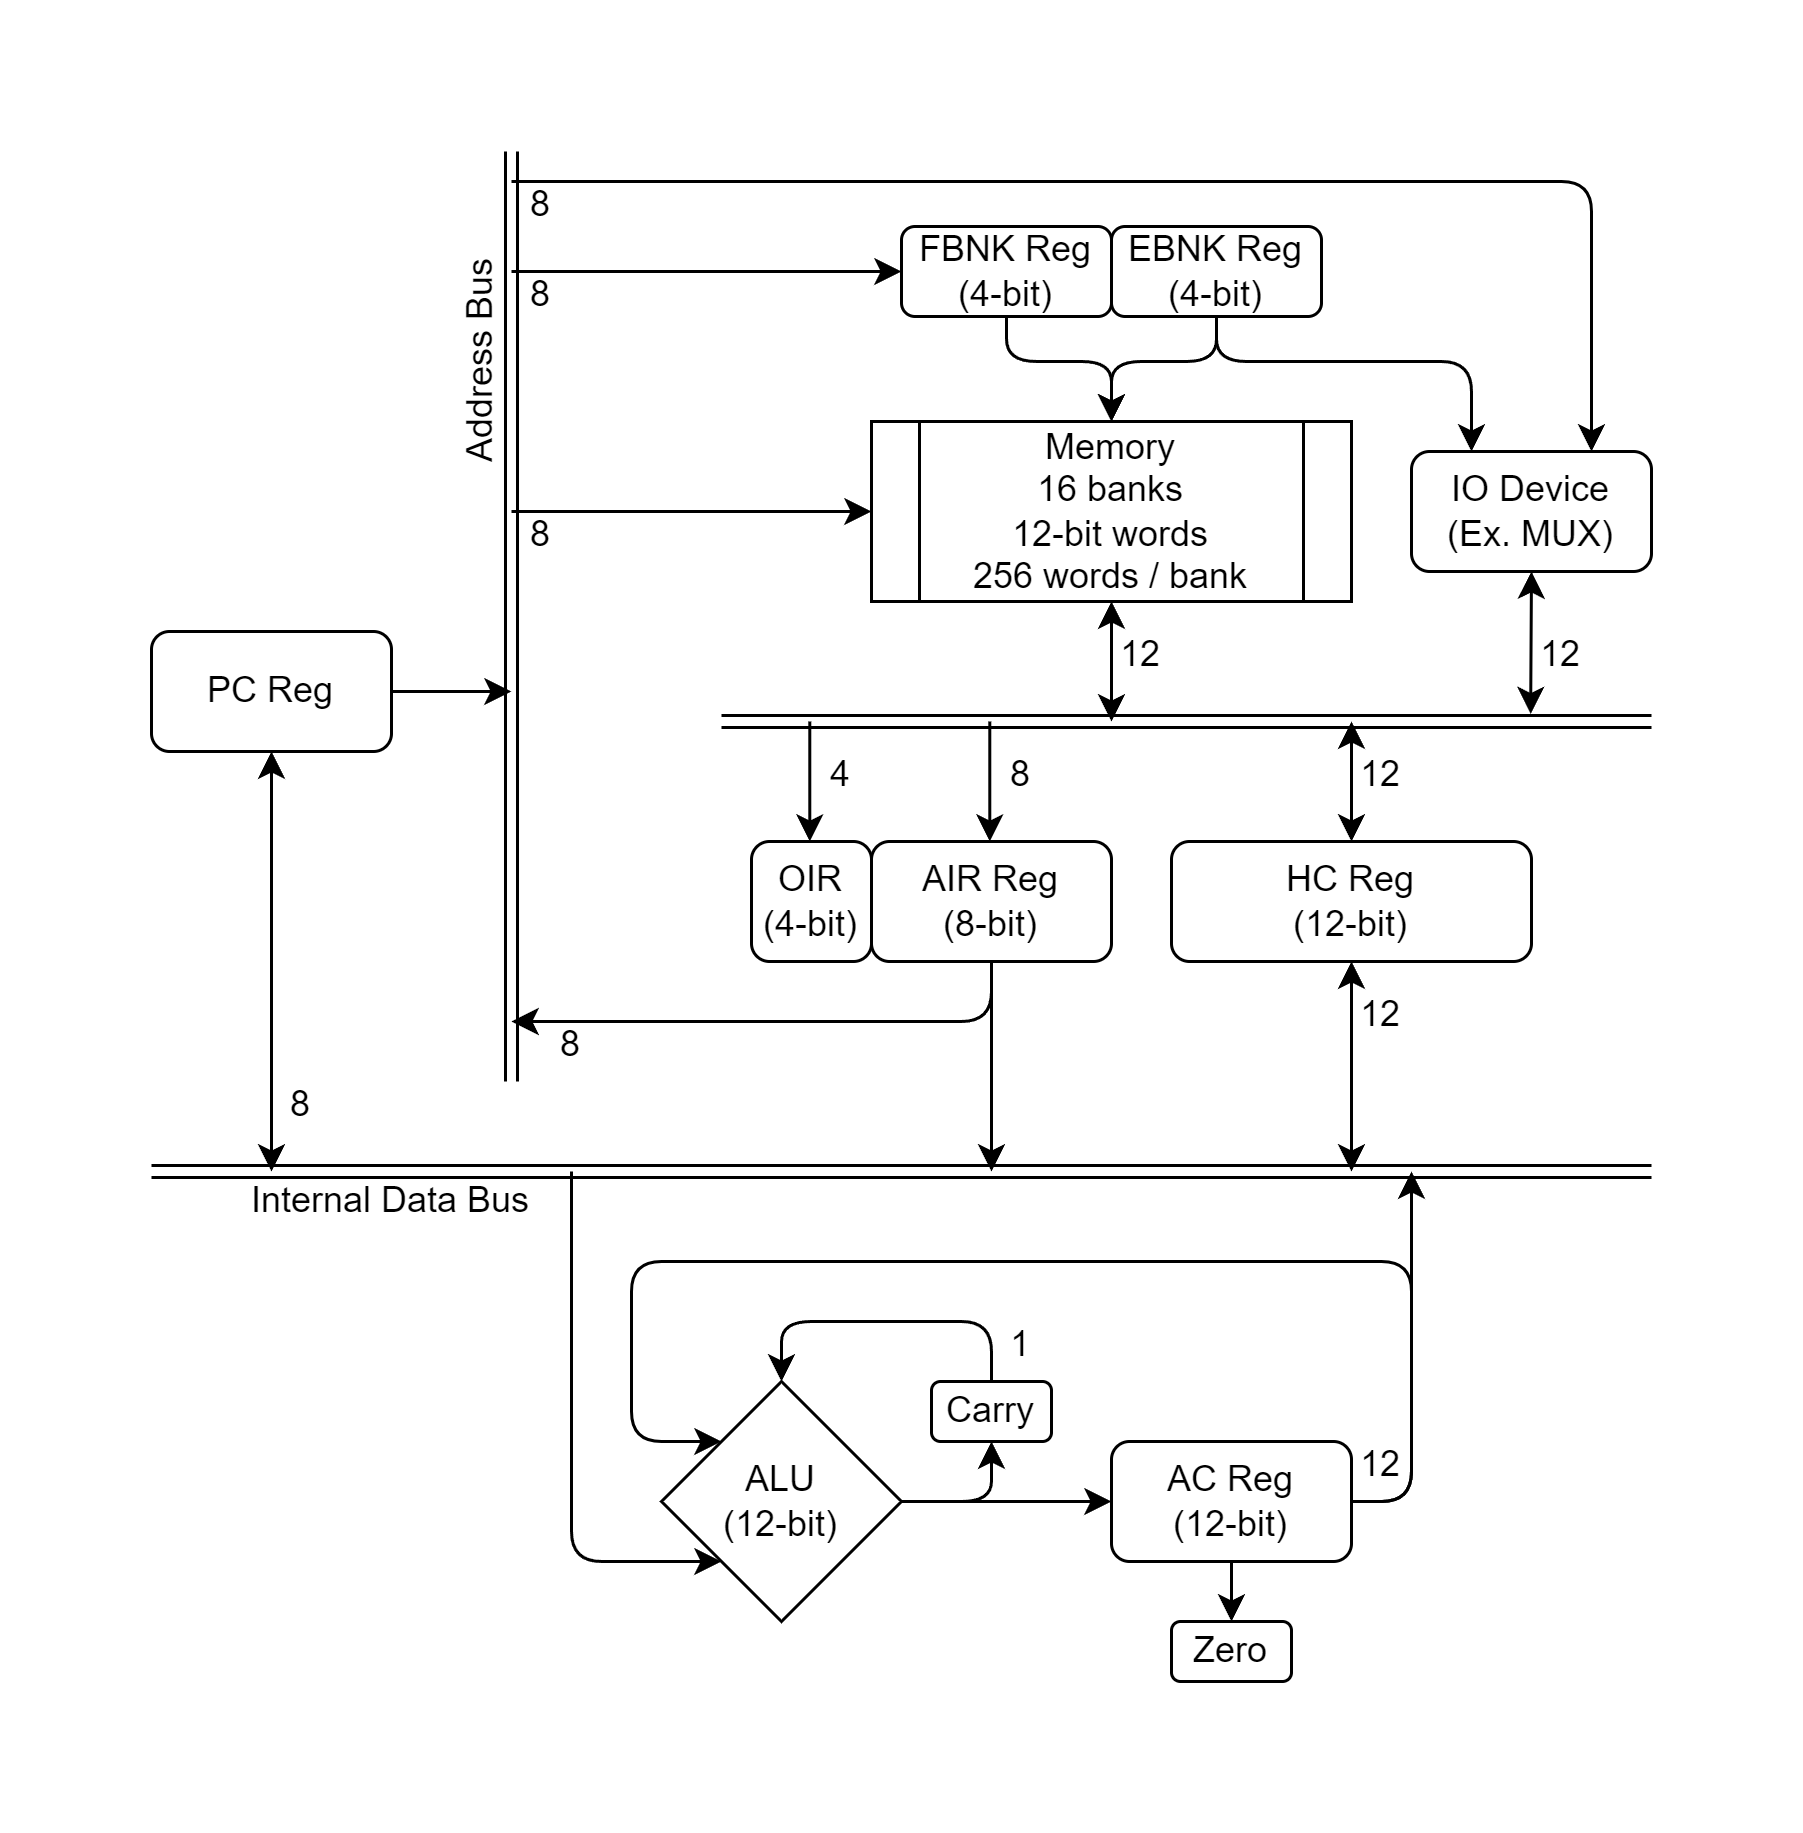

The diagram above was exported from draw.io. Its source (the exported page's mxGraphModel, read from the mxfile embedded in the PNG):
<mxGraphModel dx="819" dy="482" grid="1" gridSize="10" guides="1" tooltips="1" connect="1" arrows="1" fold="1" page="1" pageScale="1" pageWidth="850" pageHeight="1100" math="0" shadow="0">
  <root>
    <mxCell id="0" />
    <mxCell id="1" parent="0" />
    <mxCell id="jHWL-6u0a14eNpleEn9y-3" value="ALU&lt;br&gt;&lt;div&gt;&lt;span style=&quot;background-color: transparent; color: light-dark(rgb(0, 0, 0), rgb(255, 255, 255));&quot;&gt;(12-bit)&lt;/span&gt;&lt;/div&gt;" style="rhombus;whiteSpace=wrap;html=1;" parent="1" vertex="1">
      <mxGeometry x="360" y="510" width="80" height="80" as="geometry" />
    </mxCell>
    <mxCell id="jHWL-6u0a14eNpleEn9y-4" value="" style="endArrow=classic;html=1;rounded=1;exitX=1;exitY=0.5;exitDx=0;exitDy=0;entryX=0;entryY=0;entryDx=0;entryDy=0;curved=0;" parent="1" source="jHWL-6u0a14eNpleEn9y-9" target="jHWL-6u0a14eNpleEn9y-3" edge="1">
      <mxGeometry width="50" height="50" relative="1" as="geometry">
        <mxPoint x="330" y="510" as="sourcePoint" />
        <mxPoint x="520" y="530" as="targetPoint" />
        <Array as="points">
          <mxPoint x="610" y="550" />
          <mxPoint x="610" y="470" />
          <mxPoint x="350" y="470" />
          <mxPoint x="350" y="530" />
        </Array>
      </mxGeometry>
    </mxCell>
    <mxCell id="jHWL-6u0a14eNpleEn9y-6" value="Carry" style="rounded=1;whiteSpace=wrap;html=1;" parent="1" vertex="1">
      <mxGeometry x="450" y="510" width="40" height="20" as="geometry" />
    </mxCell>
    <mxCell id="jHWL-6u0a14eNpleEn9y-7" value="" style="endArrow=classic;html=1;rounded=1;entryX=0.5;entryY=1;entryDx=0;entryDy=0;exitX=1;exitY=0.5;exitDx=0;exitDy=0;curved=0;" parent="1" source="jHWL-6u0a14eNpleEn9y-3" target="jHWL-6u0a14eNpleEn9y-6" edge="1">
      <mxGeometry width="50" height="50" relative="1" as="geometry">
        <mxPoint x="470" y="560" as="sourcePoint" />
        <mxPoint x="520" y="510" as="targetPoint" />
        <Array as="points">
          <mxPoint x="470" y="550" />
        </Array>
      </mxGeometry>
    </mxCell>
    <mxCell id="jHWL-6u0a14eNpleEn9y-8" value="" style="endArrow=classic;html=1;rounded=1;entryX=0.5;entryY=0;entryDx=0;entryDy=0;exitX=0.5;exitY=0;exitDx=0;exitDy=0;curved=0;" parent="1" source="jHWL-6u0a14eNpleEn9y-6" target="jHWL-6u0a14eNpleEn9y-3" edge="1">
      <mxGeometry width="50" height="50" relative="1" as="geometry">
        <mxPoint x="470" y="560" as="sourcePoint" />
        <mxPoint x="520" y="510" as="targetPoint" />
        <Array as="points">
          <mxPoint x="470" y="490" />
          <mxPoint x="400" y="490" />
        </Array>
      </mxGeometry>
    </mxCell>
    <mxCell id="jHWL-6u0a14eNpleEn9y-9" value="AC Reg&lt;div&gt;(12-bit)&lt;/div&gt;" style="rounded=1;whiteSpace=wrap;html=1;" parent="1" vertex="1">
      <mxGeometry x="510" y="530" width="80" height="40" as="geometry" />
    </mxCell>
    <mxCell id="jHWL-6u0a14eNpleEn9y-10" value="" style="endArrow=classic;html=1;rounded=0;exitX=1;exitY=0.5;exitDx=0;exitDy=0;entryX=0;entryY=0.5;entryDx=0;entryDy=0;" parent="1" source="jHWL-6u0a14eNpleEn9y-3" target="jHWL-6u0a14eNpleEn9y-9" edge="1">
      <mxGeometry width="50" height="50" relative="1" as="geometry">
        <mxPoint x="470" y="560" as="sourcePoint" />
        <mxPoint x="520" y="510" as="targetPoint" />
      </mxGeometry>
    </mxCell>
    <mxCell id="jHWL-6u0a14eNpleEn9y-11" value="" style="shape=link;html=1;rounded=0;" parent="1" edge="1">
      <mxGeometry width="100" relative="1" as="geometry">
        <mxPoint x="190" y="440" as="sourcePoint" />
        <mxPoint x="690" y="440" as="targetPoint" />
      </mxGeometry>
    </mxCell>
    <mxCell id="jHWL-6u0a14eNpleEn9y-13" value="" style="endArrow=classic;html=1;rounded=1;entryX=0;entryY=1;entryDx=0;entryDy=0;curved=0;" parent="1" target="jHWL-6u0a14eNpleEn9y-3" edge="1">
      <mxGeometry width="50" height="50" relative="1" as="geometry">
        <mxPoint x="330" y="440" as="sourcePoint" />
        <mxPoint x="350" y="570" as="targetPoint" />
        <Array as="points">
          <mxPoint x="330" y="570" />
        </Array>
      </mxGeometry>
    </mxCell>
    <mxCell id="jHWL-6u0a14eNpleEn9y-14" value="" style="endArrow=classic;html=1;rounded=1;exitX=1;exitY=0.5;exitDx=0;exitDy=0;curved=0;" parent="1" source="jHWL-6u0a14eNpleEn9y-9" edge="1">
      <mxGeometry width="50" height="50" relative="1" as="geometry">
        <mxPoint x="450" y="500" as="sourcePoint" />
        <mxPoint x="610" y="440" as="targetPoint" />
        <Array as="points">
          <mxPoint x="610" y="550" />
        </Array>
      </mxGeometry>
    </mxCell>
    <mxCell id="jHWL-6u0a14eNpleEn9y-18" value="Memory&lt;div&gt;16 banks&lt;/div&gt;&lt;div&gt;12-bit words&lt;/div&gt;&lt;div&gt;256 words / bank&lt;/div&gt;" style="shape=process;whiteSpace=wrap;html=1;backgroundOutline=1;" parent="1" vertex="1">
      <mxGeometry x="430" y="190" width="160" height="60" as="geometry" />
    </mxCell>
    <mxCell id="UsqFfn8_Iz3YYlIClP-J-1" value="PC Reg" style="rounded=1;whiteSpace=wrap;html=1;" parent="1" vertex="1">
      <mxGeometry x="190" y="260" width="80" height="40" as="geometry" />
    </mxCell>
    <mxCell id="v5AjGvqn0HgfmDX3RoCq-1" value="HC Reg&lt;div&gt;(12-bit)&lt;/div&gt;" style="rounded=1;whiteSpace=wrap;html=1;" parent="1" vertex="1">
      <mxGeometry x="530" y="330" width="120" height="40" as="geometry" />
    </mxCell>
    <mxCell id="DweMPNBi0K495fsrH_W5-2" value="" style="shape=link;html=1;rounded=0;" parent="1" edge="1">
      <mxGeometry width="100" relative="1" as="geometry">
        <mxPoint x="310" y="410" as="sourcePoint" />
        <mxPoint x="310" y="100" as="targetPoint" />
      </mxGeometry>
    </mxCell>
    <mxCell id="DweMPNBi0K495fsrH_W5-3" value="" style="endArrow=classic;html=1;rounded=0;" parent="1" target="jHWL-6u0a14eNpleEn9y-18" edge="1">
      <mxGeometry width="50" height="50" relative="1" as="geometry">
        <mxPoint x="310" y="220" as="sourcePoint" />
        <mxPoint x="480" y="180" as="targetPoint" />
      </mxGeometry>
    </mxCell>
    <mxCell id="DweMPNBi0K495fsrH_W5-4" value="8" style="text;html=1;align=center;verticalAlign=middle;whiteSpace=wrap;rounded=0;" parent="1" vertex="1">
      <mxGeometry x="310" y="220" width="20" height="15" as="geometry" />
    </mxCell>
    <mxCell id="DweMPNBi0K495fsrH_W5-7" value="" style="endArrow=classic;html=1;rounded=0;exitX=1;exitY=0.5;exitDx=0;exitDy=0;" parent="1" source="UsqFfn8_Iz3YYlIClP-J-1" edge="1">
      <mxGeometry width="50" height="50" relative="1" as="geometry">
        <mxPoint x="340" y="320" as="sourcePoint" />
        <mxPoint x="310" y="280" as="targetPoint" />
      </mxGeometry>
    </mxCell>
    <mxCell id="DweMPNBi0K495fsrH_W5-15" value="12" style="text;html=1;align=center;verticalAlign=middle;whiteSpace=wrap;rounded=0;" parent="1" vertex="1">
      <mxGeometry x="510" y="260" width="20" height="15" as="geometry" />
    </mxCell>
    <mxCell id="DweMPNBi0K495fsrH_W5-16" value="" style="endArrow=classic;html=1;rounded=1;exitX=0.25;exitY=1;exitDx=0;exitDy=0;curved=0;" parent="1" edge="1">
      <mxGeometry width="50" height="50" relative="1" as="geometry">
        <mxPoint x="470" y="369.9999999999999" as="sourcePoint" />
        <mxPoint x="310" y="390" as="targetPoint" />
        <Array as="points">
          <mxPoint x="470" y="390" />
        </Array>
      </mxGeometry>
    </mxCell>
    <mxCell id="DweMPNBi0K495fsrH_W5-18" value="" style="endArrow=classic;startArrow=classic;html=1;rounded=0;entryX=0.5;entryY=1;entryDx=0;entryDy=0;" parent="1" target="v5AjGvqn0HgfmDX3RoCq-1" edge="1">
      <mxGeometry width="50" height="50" relative="1" as="geometry">
        <mxPoint x="590" y="440" as="sourcePoint" />
        <mxPoint x="450" y="380" as="targetPoint" />
      </mxGeometry>
    </mxCell>
    <mxCell id="DweMPNBi0K495fsrH_W5-19" value="" style="endArrow=classic;startArrow=classic;html=1;rounded=0;entryX=0.5;entryY=1;entryDx=0;entryDy=0;" parent="1" target="UsqFfn8_Iz3YYlIClP-J-1" edge="1">
      <mxGeometry width="50" height="50" relative="1" as="geometry">
        <mxPoint x="230" y="440" as="sourcePoint" />
        <mxPoint x="490" y="380" as="targetPoint" />
      </mxGeometry>
    </mxCell>
    <mxCell id="DweMPNBi0K495fsrH_W5-20" value="8" style="text;html=1;align=center;verticalAlign=middle;whiteSpace=wrap;rounded=0;" parent="1" vertex="1">
      <mxGeometry x="230" y="410" width="20" height="15" as="geometry" />
    </mxCell>
    <mxCell id="DweMPNBi0K495fsrH_W5-22" value="12" style="text;html=1;align=center;verticalAlign=middle;whiteSpace=wrap;rounded=0;" parent="1" vertex="1">
      <mxGeometry x="590" y="380" width="20" height="15" as="geometry" />
    </mxCell>
    <mxCell id="DweMPNBi0K495fsrH_W5-23" value="12" style="text;html=1;align=center;verticalAlign=middle;whiteSpace=wrap;rounded=0;" parent="1" vertex="1">
      <mxGeometry x="590" y="530" width="20" height="15" as="geometry" />
    </mxCell>
    <mxCell id="DweMPNBi0K495fsrH_W5-24" value="1" style="text;html=1;align=center;verticalAlign=middle;whiteSpace=wrap;rounded=0;" parent="1" vertex="1">
      <mxGeometry x="470" y="490" width="20" height="15" as="geometry" />
    </mxCell>
    <mxCell id="DweMPNBi0K495fsrH_W5-25" value="Zero" style="rounded=1;whiteSpace=wrap;html=1;" parent="1" vertex="1">
      <mxGeometry x="530" y="590" width="40" height="20" as="geometry" />
    </mxCell>
    <mxCell id="DweMPNBi0K495fsrH_W5-26" value="" style="endArrow=classic;html=1;rounded=0;entryX=0.5;entryY=0;entryDx=0;entryDy=0;exitX=0.5;exitY=1;exitDx=0;exitDy=0;" parent="1" source="jHWL-6u0a14eNpleEn9y-9" target="DweMPNBi0K495fsrH_W5-25" edge="1">
      <mxGeometry width="50" height="50" relative="1" as="geometry">
        <mxPoint x="450" y="470" as="sourcePoint" />
        <mxPoint x="500" y="420" as="targetPoint" />
      </mxGeometry>
    </mxCell>
    <mxCell id="LQZRk-e0B-Br-l3X5SW4-2" value="" style="shape=link;html=1;rounded=0;" parent="1" edge="1">
      <mxGeometry width="100" relative="1" as="geometry">
        <mxPoint x="380" y="290" as="sourcePoint" />
        <mxPoint x="690" y="290" as="targetPoint" />
      </mxGeometry>
    </mxCell>
    <mxCell id="LQZRk-e0B-Br-l3X5SW4-5" value="8" style="text;html=1;align=center;verticalAlign=middle;whiteSpace=wrap;rounded=0;" parent="1" vertex="1">
      <mxGeometry x="470" y="300" width="20" height="15" as="geometry" />
    </mxCell>
    <mxCell id="LQZRk-e0B-Br-l3X5SW4-11" value="" style="endArrow=classic;startArrow=classic;html=1;rounded=0;entryX=0.5;entryY=1;entryDx=0;entryDy=0;" parent="1" target="jHWL-6u0a14eNpleEn9y-18" edge="1">
      <mxGeometry width="50" height="50" relative="1" as="geometry">
        <mxPoint x="510" y="290" as="sourcePoint" />
        <mxPoint x="510" y="260" as="targetPoint" />
      </mxGeometry>
    </mxCell>
    <mxCell id="LQZRk-e0B-Br-l3X5SW4-13" value="" style="endArrow=classic;startArrow=classic;html=1;rounded=0;exitX=0.5;exitY=0;exitDx=0;exitDy=0;" parent="1" source="v5AjGvqn0HgfmDX3RoCq-1" edge="1">
      <mxGeometry width="50" height="50" relative="1" as="geometry">
        <mxPoint x="540" y="340" as="sourcePoint" />
        <mxPoint x="590" y="290" as="targetPoint" />
      </mxGeometry>
    </mxCell>
    <mxCell id="LQZRk-e0B-Br-l3X5SW4-16" value="Address Bus" style="text;html=1;align=center;verticalAlign=middle;whiteSpace=wrap;rounded=0;rotation=-90;" parent="1" vertex="1">
      <mxGeometry x="260" y="160" width="80" height="20" as="geometry" />
    </mxCell>
    <mxCell id="LQZRk-e0B-Br-l3X5SW4-17" value="Internal Data Bus" style="text;html=1;align=center;verticalAlign=middle;whiteSpace=wrap;rounded=0;" parent="1" vertex="1">
      <mxGeometry x="220" y="440" width="100" height="20" as="geometry" />
    </mxCell>
    <mxCell id="LQZRk-e0B-Br-l3X5SW4-18" value="" style="endArrow=classic;html=1;rounded=1;entryX=0.75;entryY=0;entryDx=0;entryDy=0;curved=0;" parent="1" target="LQZRk-e0B-Br-l3X5SW4-19" edge="1">
      <mxGeometry width="50" height="50" relative="1" as="geometry">
        <mxPoint x="310" y="110" as="sourcePoint" />
        <mxPoint x="140" y="202.5" as="targetPoint" />
        <Array as="points">
          <mxPoint x="670" y="110" />
        </Array>
      </mxGeometry>
    </mxCell>
    <mxCell id="LQZRk-e0B-Br-l3X5SW4-19" value="IO Device&lt;div&gt;(Ex. MUX)&lt;/div&gt;" style="rounded=1;whiteSpace=wrap;html=1;" parent="1" vertex="1">
      <mxGeometry x="610" y="200" width="80" height="40" as="geometry" />
    </mxCell>
    <mxCell id="CmXJFeDuhTrewsavq2dF-1" value="" style="endArrow=classic;html=1;rounded=0;" parent="1" edge="1">
      <mxGeometry width="50" height="50" relative="1" as="geometry">
        <mxPoint x="470" y="370" as="sourcePoint" />
        <mxPoint x="470" y="440" as="targetPoint" />
      </mxGeometry>
    </mxCell>
    <mxCell id="CmXJFeDuhTrewsavq2dF-2" value="8" style="text;html=1;align=center;verticalAlign=middle;whiteSpace=wrap;rounded=0;" parent="1" vertex="1">
      <mxGeometry x="320" y="390" width="20" height="15" as="geometry" />
    </mxCell>
    <mxCell id="u_pV6VuqghmwTWArrMlY-1" value="AIR Reg&lt;br&gt;(8-bit)" style="rounded=1;whiteSpace=wrap;html=1;" parent="1" vertex="1">
      <mxGeometry x="430" y="330" width="80" height="40" as="geometry" />
    </mxCell>
    <mxCell id="u_pV6VuqghmwTWArrMlY-2" value="OIR&lt;br&gt;(4-bit)" style="rounded=1;whiteSpace=wrap;html=1;" parent="1" vertex="1">
      <mxGeometry x="390" y="330" width="40" height="40" as="geometry" />
    </mxCell>
    <mxCell id="u_pV6VuqghmwTWArrMlY-4" value="4" style="text;html=1;align=center;verticalAlign=middle;whiteSpace=wrap;rounded=0;" parent="1" vertex="1">
      <mxGeometry x="410" y="300" width="20" height="15" as="geometry" />
    </mxCell>
    <mxCell id="u_pV6VuqghmwTWArrMlY-8" value="" style="endArrow=classic;html=1;rounded=0;" parent="1" edge="1">
      <mxGeometry width="50" height="50" relative="1" as="geometry">
        <mxPoint x="469.43" y="290" as="sourcePoint" />
        <mxPoint x="469.43" y="330" as="targetPoint" />
      </mxGeometry>
    </mxCell>
    <mxCell id="u_pV6VuqghmwTWArrMlY-9" value="" style="endArrow=classic;html=1;rounded=0;" parent="1" edge="1">
      <mxGeometry width="50" height="50" relative="1" as="geometry">
        <mxPoint x="409.43" y="290" as="sourcePoint" />
        <mxPoint x="409.43" y="330" as="targetPoint" />
      </mxGeometry>
    </mxCell>
    <mxCell id="ecB3iVZ9RBW9QcKIVKqI-1" value="FBNK Reg&lt;div&gt;(4-bit)&lt;/div&gt;" style="rounded=1;whiteSpace=wrap;html=1;" parent="1" vertex="1">
      <mxGeometry x="440" y="125" width="70" height="30" as="geometry" />
    </mxCell>
    <mxCell id="ecB3iVZ9RBW9QcKIVKqI-4" value="" style="endArrow=classic;html=1;rounded=0;entryX=0;entryY=0.5;entryDx=0;entryDy=0;" parent="1" target="ecB3iVZ9RBW9QcKIVKqI-1" edge="1">
      <mxGeometry width="50" height="50" relative="1" as="geometry">
        <mxPoint x="310" y="140" as="sourcePoint" />
        <mxPoint x="420" y="140" as="targetPoint" />
      </mxGeometry>
    </mxCell>
    <mxCell id="ecB3iVZ9RBW9QcKIVKqI-5" value="8" style="text;html=1;align=center;verticalAlign=middle;whiteSpace=wrap;rounded=0;" parent="1" vertex="1">
      <mxGeometry x="310" y="140" width="20" height="15" as="geometry" />
    </mxCell>
    <mxCell id="ecB3iVZ9RBW9QcKIVKqI-7" value="" style="endArrow=classic;html=1;rounded=1;exitX=0.5;exitY=1;exitDx=0;exitDy=0;entryX=0.5;entryY=0;entryDx=0;entryDy=0;curved=0;" parent="1" edge="1" target="jHWL-6u0a14eNpleEn9y-18" source="ecB3iVZ9RBW9QcKIVKqI-1">
      <mxGeometry width="50" height="50" relative="1" as="geometry">
        <mxPoint x="399.76" y="155" as="sourcePoint" />
        <mxPoint x="399.76" y="185" as="targetPoint" />
        <Array as="points">
          <mxPoint x="475" y="170" />
          <mxPoint x="510" y="170" />
        </Array>
      </mxGeometry>
    </mxCell>
    <mxCell id="7SAc16yVH1_Fr9pYNYPY-1" value="12" style="text;html=1;align=center;verticalAlign=middle;whiteSpace=wrap;rounded=0;" parent="1" vertex="1">
      <mxGeometry x="590" y="300" width="20" height="15" as="geometry" />
    </mxCell>
    <mxCell id="7SAc16yVH1_Fr9pYNYPY-2" value="" style="endArrow=classic;html=1;rounded=1;curved=0;entryX=0.25;entryY=0;entryDx=0;entryDy=0;exitX=0.5;exitY=1;exitDx=0;exitDy=0;" parent="1" source="SiEWX5CH3i8kr-jG10mZ-1" target="LQZRk-e0B-Br-l3X5SW4-19" edge="1">
      <mxGeometry width="50" height="50" relative="1" as="geometry">
        <mxPoint x="590" y="140" as="sourcePoint" />
        <mxPoint x="110" y="200" as="targetPoint" />
        <Array as="points">
          <mxPoint x="545" y="170" />
          <mxPoint x="630" y="170" />
        </Array>
      </mxGeometry>
    </mxCell>
    <mxCell id="Wc66qXJ_jYHAElf0Oh26-1" value="" style="endArrow=classic;startArrow=classic;html=1;rounded=0;entryX=0.5;entryY=1;entryDx=0;entryDy=0;" parent="1" target="LQZRk-e0B-Br-l3X5SW4-19" edge="1">
      <mxGeometry width="50" height="50" relative="1" as="geometry">
        <mxPoint x="649.71" y="287.5" as="sourcePoint" />
        <mxPoint x="649.71" y="247.5" as="targetPoint" />
      </mxGeometry>
    </mxCell>
    <mxCell id="Wc66qXJ_jYHAElf0Oh26-2" value="12" style="text;html=1;align=center;verticalAlign=middle;whiteSpace=wrap;rounded=0;" parent="1" vertex="1">
      <mxGeometry x="650" y="260" width="20" height="15" as="geometry" />
    </mxCell>
    <mxCell id="Wc66qXJ_jYHAElf0Oh26-3" value="8" style="text;html=1;align=center;verticalAlign=middle;whiteSpace=wrap;rounded=0;" parent="1" vertex="1">
      <mxGeometry x="310" y="110" width="20" height="15" as="geometry" />
    </mxCell>
    <mxCell id="SiEWX5CH3i8kr-jG10mZ-1" value="EBNK Reg&lt;div&gt;(4-bit)&lt;/div&gt;" style="rounded=1;whiteSpace=wrap;html=1;" vertex="1" parent="1">
      <mxGeometry x="510" y="125" width="70" height="30" as="geometry" />
    </mxCell>
    <mxCell id="SiEWX5CH3i8kr-jG10mZ-2" value="" style="endArrow=classic;html=1;rounded=1;exitX=0.5;exitY=1;exitDx=0;exitDy=0;entryX=0.5;entryY=0;entryDx=0;entryDy=0;curved=0;" edge="1" parent="1" source="SiEWX5CH3i8kr-jG10mZ-1" target="jHWL-6u0a14eNpleEn9y-18">
      <mxGeometry width="50" height="50" relative="1" as="geometry">
        <mxPoint x="485" y="165" as="sourcePoint" />
        <mxPoint x="520" y="200" as="targetPoint" />
        <Array as="points">
          <mxPoint x="545" y="170" />
          <mxPoint x="510" y="170" />
        </Array>
      </mxGeometry>
    </mxCell>
  </root>
</mxGraphModel>